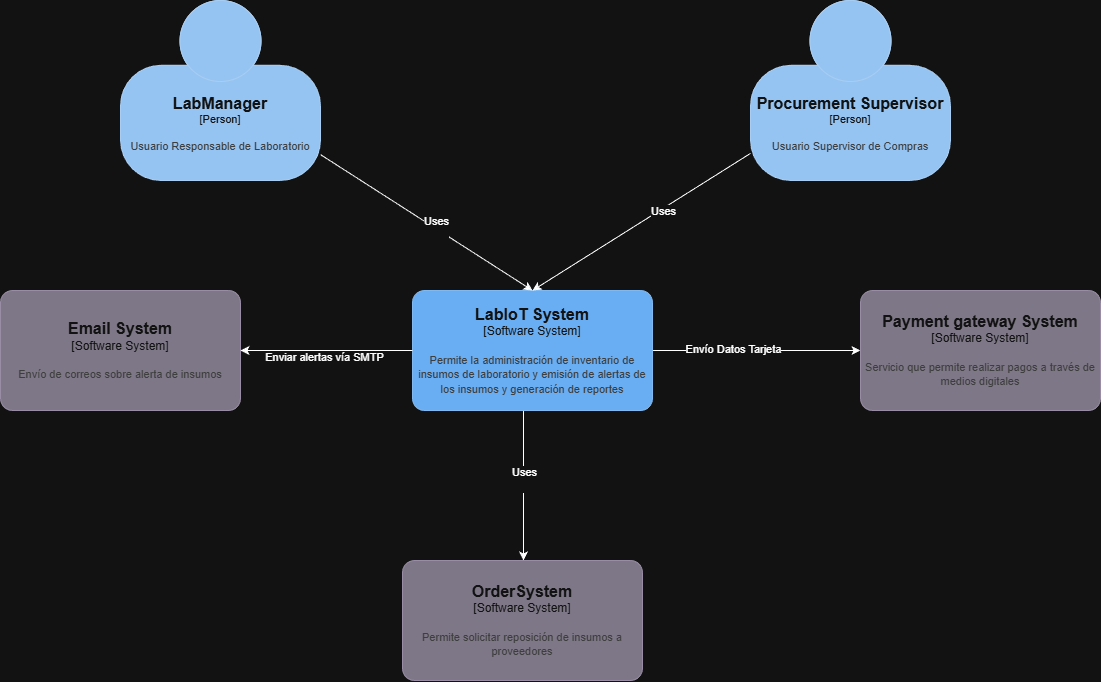

The diagram above was exported from draw.io. Its source (the exported page's mxGraphModel, read from the mxfile embedded in the PNG):
<mxGraphModel dx="1547" dy="860" grid="1" gridSize="10" guides="1" tooltips="1" connect="1" arrows="1" fold="1" page="1" pageScale="1" pageWidth="1169" pageHeight="827" math="0" shadow="0">
  <root>
    <mxCell id="0" />
    <mxCell id="1" parent="0" />
    <object placeholders="1" c4Name="LabManager" c4Type="Person" c4Description="Usuario Responsable de Laboratorio" label="&lt;font style=&quot;font-size: 16px&quot;&gt;&lt;b&gt;%c4Name%&lt;/b&gt;&lt;/font&gt;&lt;div&gt;[%c4Type%]&lt;/div&gt;&lt;br&gt;&lt;div&gt;&lt;font style=&quot;font-size: 11px&quot;&gt;&lt;font color=&quot;#cccccc&quot;&gt;%c4Description%&lt;/font&gt;&lt;/div&gt;" id="5h4y-uOyAJWzR1mRmNFU-1">
      <mxCell style="html=1;fontSize=11;dashed=0;whiteSpace=wrap;fillColor=#083F75;strokeColor=#06315C;fontColor=#ffffff;shape=mxgraph.c4.person2;align=center;metaEdit=1;points=[[0.5,0,0],[1,0.5,0],[1,0.75,0],[0.75,1,0],[0.5,1,0],[0.25,1,0],[0,0.75,0],[0,0.5,0]];resizable=0;" parent="1" vertex="1">
        <mxGeometry x="150" y="30" width="200" height="180" as="geometry" />
      </mxCell>
    </object>
    <mxCell id="5h4y-uOyAJWzR1mRmNFU-7" value="" style="edgeStyle=orthogonalEdgeStyle;rounded=0;orthogonalLoop=1;jettySize=auto;html=1;" parent="1" source="5h4y-uOyAJWzR1mRmNFU-2" target="5h4y-uOyAJWzR1mRmNFU-4" edge="1">
      <mxGeometry relative="1" as="geometry" />
    </mxCell>
    <mxCell id="5h4y-uOyAJWzR1mRmNFU-8" value="&lt;div&gt;Envío Datos Tarjeta&lt;/div&gt;" style="edgeLabel;html=1;align=center;verticalAlign=middle;resizable=0;points=[];" parent="5h4y-uOyAJWzR1mRmNFU-7" vertex="1" connectable="0">
      <mxGeometry x="-0.2317" y="2" relative="1" as="geometry">
        <mxPoint as="offset" />
      </mxGeometry>
    </mxCell>
    <mxCell id="5h4y-uOyAJWzR1mRmNFU-13" style="edgeStyle=orthogonalEdgeStyle;rounded=0;orthogonalLoop=1;jettySize=auto;html=1;entryX=0.5;entryY=0;entryDx=0;entryDy=0;entryPerimeter=0;" parent="1" target="5h4y-uOyAJWzR1mRmNFU-12" edge="1">
      <mxGeometry relative="1" as="geometry">
        <mxPoint x="563.0588235294117" y="440" as="sourcePoint" />
        <mxPoint x="553.0588235294117" y="560" as="targetPoint" />
        <Array as="points">
          <mxPoint x="553" y="440" />
          <mxPoint x="553" y="590" />
        </Array>
      </mxGeometry>
    </mxCell>
    <mxCell id="5h4y-uOyAJWzR1mRmNFU-14" value="Uses&lt;div&gt;&lt;br&gt;&lt;/div&gt;" style="edgeLabel;html=1;align=center;verticalAlign=middle;resizable=0;points=[];" parent="5h4y-uOyAJWzR1mRmNFU-13" vertex="1" connectable="0">
      <mxGeometry x="-0.0375" relative="1" as="geometry">
        <mxPoint as="offset" />
      </mxGeometry>
    </mxCell>
    <object placeholders="1" c4Name="LabIoT System" c4Type="Software System" c4Description="Permite la administración de inventario de insumos de laboratorio y emisión de alertas de los insumos y generación de reportes" label="&lt;font style=&quot;font-size: 16px&quot;&gt;&lt;b&gt;%c4Name%&lt;/b&gt;&lt;/font&gt;&lt;div&gt;[%c4Type%]&lt;/div&gt;&lt;br&gt;&lt;div&gt;&lt;font style=&quot;font-size: 11px&quot;&gt;&lt;font color=&quot;#cccccc&quot;&gt;%c4Description%&lt;/font&gt;&lt;/div&gt;" id="5h4y-uOyAJWzR1mRmNFU-2">
      <mxCell style="rounded=1;whiteSpace=wrap;html=1;labelBackgroundColor=none;fillColor=#1061B0;fontColor=#ffffff;align=center;arcSize=10;strokeColor=#0D5091;metaEdit=1;resizable=0;points=[[0.25,0,0],[0.5,0,0],[0.75,0,0],[1,0.25,0],[1,0.5,0],[1,0.75,0],[0.75,1,0],[0.5,1,0],[0.25,1,0],[0,0.75,0],[0,0.5,0],[0,0.25,0]];" parent="1" vertex="1">
        <mxGeometry x="442" y="320" width="240" height="120" as="geometry" />
      </mxCell>
    </object>
    <object placeholders="1" c4Name="Payment gateway System" c4Type="Software System" c4Description="Servicio que permite realizar pagos a través de medios digitales" label="&lt;font style=&quot;font-size: 16px&quot;&gt;&lt;b&gt;%c4Name%&lt;/b&gt;&lt;/font&gt;&lt;div&gt;[%c4Type%]&lt;/div&gt;&lt;br&gt;&lt;div&gt;&lt;font style=&quot;font-size: 11px&quot;&gt;&lt;font color=&quot;#cccccc&quot;&gt;%c4Description%&lt;/font&gt;&lt;/div&gt;" id="5h4y-uOyAJWzR1mRmNFU-4">
      <mxCell style="rounded=1;whiteSpace=wrap;html=1;labelBackgroundColor=none;fillColor=#8C8496;fontColor=#ffffff;align=center;arcSize=10;strokeColor=#736782;metaEdit=1;resizable=0;points=[[0.25,0,0],[0.5,0,0],[0.75,0,0],[1,0.25,0],[1,0.5,0],[1,0.75,0],[0.75,1,0],[0.5,1,0],[0.25,1,0],[0,0.75,0],[0,0.5,0],[0,0.25,0]];" parent="1" vertex="1">
        <mxGeometry x="890" y="320" width="240" height="120" as="geometry" />
      </mxCell>
    </object>
    <mxCell id="5h4y-uOyAJWzR1mRmNFU-5" style="rounded=0;orthogonalLoop=1;jettySize=auto;html=1;entryX=0.5;entryY=0;entryDx=0;entryDy=0;entryPerimeter=0;" parent="1" source="5h4y-uOyAJWzR1mRmNFU-1" target="5h4y-uOyAJWzR1mRmNFU-2" edge="1">
      <mxGeometry relative="1" as="geometry" />
    </mxCell>
    <mxCell id="5h4y-uOyAJWzR1mRmNFU-6" value="Uses&lt;div&gt;&lt;br&gt;&lt;/div&gt;" style="edgeLabel;html=1;align=center;verticalAlign=middle;resizable=0;points=[];" parent="5h4y-uOyAJWzR1mRmNFU-5" vertex="1" connectable="0">
      <mxGeometry x="0.0873" y="1" relative="1" as="geometry">
        <mxPoint as="offset" />
      </mxGeometry>
    </mxCell>
    <object placeholders="1" c4Name="OrderSystem" c4Type="Software System" c4Description="Permite solicitar reposición de insumos a proveedores" label="&lt;font style=&quot;font-size: 16px&quot;&gt;&lt;b&gt;%c4Name%&lt;/b&gt;&lt;/font&gt;&lt;div&gt;[%c4Type%]&lt;/div&gt;&lt;br&gt;&lt;div&gt;&lt;font style=&quot;font-size: 11px&quot;&gt;&lt;font color=&quot;#cccccc&quot;&gt;%c4Description%&lt;/font&gt;&lt;/div&gt;" id="5h4y-uOyAJWzR1mRmNFU-12">
      <mxCell style="rounded=1;whiteSpace=wrap;html=1;labelBackgroundColor=none;fillColor=#8C8496;fontColor=#ffffff;align=center;arcSize=10;strokeColor=#736782;metaEdit=1;resizable=0;points=[[0.25,0,0],[0.5,0,0],[0.75,0,0],[1,0.25,0],[1,0.5,0],[1,0.75,0],[0.75,1,0],[0.5,1,0],[0.25,1,0],[0,0.75,0],[0,0.5,0],[0,0.25,0]];" parent="1" vertex="1">
        <mxGeometry x="432" y="590" width="240" height="120" as="geometry" />
      </mxCell>
    </object>
    <object placeholders="1" c4Name="Email System" c4Type="Software System" c4Description="Envío de correos sobre alerta de insumos" label="&lt;font style=&quot;font-size: 16px&quot;&gt;&lt;b&gt;%c4Name%&lt;/b&gt;&lt;/font&gt;&lt;div&gt;[%c4Type%]&lt;/div&gt;&lt;br&gt;&lt;div&gt;&lt;font style=&quot;font-size: 11px&quot;&gt;&lt;font color=&quot;#cccccc&quot;&gt;%c4Description%&lt;/font&gt;&lt;/div&gt;" id="ZacjFmmUOgOCjKlbJR3h-1">
      <mxCell style="rounded=1;whiteSpace=wrap;html=1;labelBackgroundColor=none;fillColor=#8C8496;fontColor=#ffffff;align=center;arcSize=10;strokeColor=#736782;metaEdit=1;resizable=0;points=[[0.25,0,0],[0.5,0,0],[0.75,0,0],[1,0.25,0],[1,0.5,0],[1,0.75,0],[0.75,1,0],[0.5,1,0],[0.25,1,0],[0,0.75,0],[0,0.5,0],[0,0.25,0]];" parent="1" vertex="1">
        <mxGeometry x="30" y="320" width="240" height="120" as="geometry" />
      </mxCell>
    </object>
    <mxCell id="ZacjFmmUOgOCjKlbJR3h-2" style="edgeStyle=orthogonalEdgeStyle;rounded=0;orthogonalLoop=1;jettySize=auto;html=1;exitX=0;exitY=0.5;exitDx=0;exitDy=0;exitPerimeter=0;entryX=1;entryY=0.5;entryDx=0;entryDy=0;entryPerimeter=0;" parent="1" source="5h4y-uOyAJWzR1mRmNFU-2" target="ZacjFmmUOgOCjKlbJR3h-1" edge="1">
      <mxGeometry relative="1" as="geometry" />
    </mxCell>
    <mxCell id="ZacjFmmUOgOCjKlbJR3h-3" value="Enviar alertas vía SMTP" style="edgeLabel;html=1;align=center;verticalAlign=middle;resizable=0;points=[];" parent="ZacjFmmUOgOCjKlbJR3h-2" connectable="0" vertex="1">
      <mxGeometry x="0.0454" y="6" relative="1" as="geometry">
        <mxPoint x="1" as="offset" />
      </mxGeometry>
    </mxCell>
    <object placeholders="1" c4Name="Procurement Supervisor" c4Type="Person" c4Description="Usuario Supervisor de Compras" label="&lt;font style=&quot;font-size: 16px&quot;&gt;&lt;b&gt;%c4Name%&lt;/b&gt;&lt;/font&gt;&lt;div&gt;[%c4Type%]&lt;/div&gt;&lt;br&gt;&lt;div&gt;&lt;font style=&quot;font-size: 11px&quot;&gt;&lt;font color=&quot;#cccccc&quot;&gt;%c4Description%&lt;/font&gt;&lt;/div&gt;" id="5dOaM9u7YsX1CZNS6SYc-2">
      <mxCell style="html=1;fontSize=11;dashed=0;whiteSpace=wrap;fillColor=#083F75;strokeColor=#06315C;fontColor=#ffffff;shape=mxgraph.c4.person2;align=center;metaEdit=1;points=[[0.5,0,0],[1,0.5,0],[1,0.75,0],[0.75,1,0],[0.5,1,0],[0.25,1,0],[0,0.75,0],[0,0.5,0]];resizable=0;" parent="1" vertex="1">
        <mxGeometry x="780" y="30" width="200" height="180" as="geometry" />
      </mxCell>
    </object>
    <mxCell id="5dOaM9u7YsX1CZNS6SYc-3" style="rounded=0;orthogonalLoop=1;jettySize=auto;html=1;entryX=0.5;entryY=0;entryDx=0;entryDy=0;entryPerimeter=0;" parent="1" source="5dOaM9u7YsX1CZNS6SYc-2" target="5h4y-uOyAJWzR1mRmNFU-2" edge="1">
      <mxGeometry relative="1" as="geometry" />
    </mxCell>
    <mxCell id="5dOaM9u7YsX1CZNS6SYc-4" value="Uses" style="edgeLabel;html=1;align=center;verticalAlign=middle;resizable=0;points=[];" parent="5dOaM9u7YsX1CZNS6SYc-3" connectable="0" vertex="1">
      <mxGeometry x="-0.179" y="2" relative="1" as="geometry">
        <mxPoint as="offset" />
      </mxGeometry>
    </mxCell>
  </root>
</mxGraphModel>